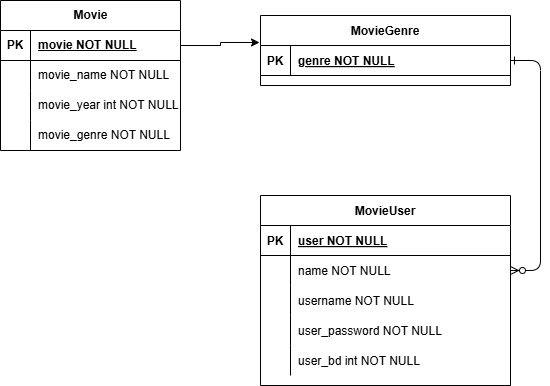

The diagram above was exported from draw.io. Its source (the exported page's mxGraphModel, read from the mxfile embedded in the PNG):
<mxGraphModel dx="1114" dy="566" grid="1" gridSize="10" guides="1" tooltips="1" connect="1" arrows="1" fold="1" page="1" pageScale="1" pageWidth="850" pageHeight="1100" math="0" shadow="0" extFonts="Permanent Marker^https://fonts.googleapis.com/css?family=Permanent+Marker">
  <root>
    <mxCell id="0" />
    <mxCell id="1" parent="0" />
    <mxCell id="C-vyLk0tnHw3VtMMgP7b-1" value="" style="edgeStyle=entityRelationEdgeStyle;endArrow=ERzeroToMany;startArrow=ERone;endFill=1;startFill=0;" parent="1" target="C-vyLk0tnHw3VtMMgP7b-6" edge="1">
      <mxGeometry width="100" height="100" relative="1" as="geometry">
        <mxPoint x="370" y="165" as="sourcePoint" />
        <mxPoint x="440" y="620" as="targetPoint" />
      </mxGeometry>
    </mxCell>
    <mxCell id="C-vyLk0tnHw3VtMMgP7b-12" value="" style="edgeStyle=entityRelationEdgeStyle;endArrow=ERzeroToMany;startArrow=ERone;endFill=1;startFill=0;" parent="1" source="C-vyLk0tnHw3VtMMgP7b-3" target="C-vyLk0tnHw3VtMMgP7b-17" edge="1">
      <mxGeometry width="100" height="100" relative="1" as="geometry">
        <mxPoint x="400" y="180" as="sourcePoint" />
        <mxPoint x="460" y="205" as="targetPoint" />
      </mxGeometry>
    </mxCell>
    <mxCell id="C-vyLk0tnHw3VtMMgP7b-2" value="MovieGenre" style="shape=table;startSize=30;container=1;collapsible=1;childLayout=tableLayout;fixedRows=1;rowLines=0;fontStyle=1;align=center;resizeLast=1;" parent="1" vertex="1">
      <mxGeometry x="450" y="120" width="250" height="70" as="geometry" />
    </mxCell>
    <mxCell id="C-vyLk0tnHw3VtMMgP7b-3" value="" style="shape=partialRectangle;collapsible=0;dropTarget=0;pointerEvents=0;fillColor=none;points=[[0,0.5],[1,0.5]];portConstraint=eastwest;top=0;left=0;right=0;bottom=1;" parent="C-vyLk0tnHw3VtMMgP7b-2" vertex="1">
      <mxGeometry y="30" width="250" height="30" as="geometry" />
    </mxCell>
    <mxCell id="C-vyLk0tnHw3VtMMgP7b-4" value="PK" style="shape=partialRectangle;overflow=hidden;connectable=0;fillColor=none;top=0;left=0;bottom=0;right=0;fontStyle=1;" parent="C-vyLk0tnHw3VtMMgP7b-3" vertex="1">
      <mxGeometry width="30" height="30" as="geometry">
        <mxRectangle width="30" height="30" as="alternateBounds" />
      </mxGeometry>
    </mxCell>
    <mxCell id="C-vyLk0tnHw3VtMMgP7b-5" value="genre NOT NULL" style="shape=partialRectangle;overflow=hidden;connectable=0;fillColor=none;top=0;left=0;bottom=0;right=0;align=left;spacingLeft=6;fontStyle=5;" parent="C-vyLk0tnHw3VtMMgP7b-3" vertex="1">
      <mxGeometry x="30" width="220" height="30" as="geometry">
        <mxRectangle width="220" height="30" as="alternateBounds" />
      </mxGeometry>
    </mxCell>
    <mxCell id="C-vyLk0tnHw3VtMMgP7b-13" value="MovieUser" style="shape=table;startSize=30;container=1;collapsible=1;childLayout=tableLayout;fixedRows=1;rowLines=0;fontStyle=1;align=center;resizeLast=1;" parent="1" vertex="1">
      <mxGeometry x="450" y="300" width="250" height="190" as="geometry" />
    </mxCell>
    <mxCell id="C-vyLk0tnHw3VtMMgP7b-14" value="" style="shape=partialRectangle;collapsible=0;dropTarget=0;pointerEvents=0;fillColor=none;points=[[0,0.5],[1,0.5]];portConstraint=eastwest;top=0;left=0;right=0;bottom=1;" parent="C-vyLk0tnHw3VtMMgP7b-13" vertex="1">
      <mxGeometry y="30" width="250" height="30" as="geometry" />
    </mxCell>
    <mxCell id="C-vyLk0tnHw3VtMMgP7b-15" value="PK" style="shape=partialRectangle;overflow=hidden;connectable=0;fillColor=none;top=0;left=0;bottom=0;right=0;fontStyle=1;" parent="C-vyLk0tnHw3VtMMgP7b-14" vertex="1">
      <mxGeometry width="30" height="30" as="geometry">
        <mxRectangle width="30" height="30" as="alternateBounds" />
      </mxGeometry>
    </mxCell>
    <mxCell id="C-vyLk0tnHw3VtMMgP7b-16" value="user NOT NULL" style="shape=partialRectangle;overflow=hidden;connectable=0;fillColor=none;top=0;left=0;bottom=0;right=0;align=left;spacingLeft=6;fontStyle=5;" parent="C-vyLk0tnHw3VtMMgP7b-14" vertex="1">
      <mxGeometry x="30" width="220" height="30" as="geometry">
        <mxRectangle width="220" height="30" as="alternateBounds" />
      </mxGeometry>
    </mxCell>
    <mxCell id="C-vyLk0tnHw3VtMMgP7b-17" value="" style="shape=partialRectangle;collapsible=0;dropTarget=0;pointerEvents=0;fillColor=none;points=[[0,0.5],[1,0.5]];portConstraint=eastwest;top=0;left=0;right=0;bottom=0;" parent="C-vyLk0tnHw3VtMMgP7b-13" vertex="1">
      <mxGeometry y="60" width="250" height="30" as="geometry" />
    </mxCell>
    <mxCell id="C-vyLk0tnHw3VtMMgP7b-18" value="" style="shape=partialRectangle;overflow=hidden;connectable=0;fillColor=none;top=0;left=0;bottom=0;right=0;" parent="C-vyLk0tnHw3VtMMgP7b-17" vertex="1">
      <mxGeometry width="30" height="30" as="geometry">
        <mxRectangle width="30" height="30" as="alternateBounds" />
      </mxGeometry>
    </mxCell>
    <mxCell id="C-vyLk0tnHw3VtMMgP7b-19" value="name NOT NULL" style="shape=partialRectangle;overflow=hidden;connectable=0;fillColor=none;top=0;left=0;bottom=0;right=0;align=left;spacingLeft=6;" parent="C-vyLk0tnHw3VtMMgP7b-17" vertex="1">
      <mxGeometry x="30" width="220" height="30" as="geometry">
        <mxRectangle width="220" height="30" as="alternateBounds" />
      </mxGeometry>
    </mxCell>
    <mxCell id="C-vyLk0tnHw3VtMMgP7b-20" value="" style="shape=partialRectangle;collapsible=0;dropTarget=0;pointerEvents=0;fillColor=none;points=[[0,0.5],[1,0.5]];portConstraint=eastwest;top=0;left=0;right=0;bottom=0;" parent="C-vyLk0tnHw3VtMMgP7b-13" vertex="1">
      <mxGeometry y="90" width="250" height="30" as="geometry" />
    </mxCell>
    <mxCell id="C-vyLk0tnHw3VtMMgP7b-21" value="" style="shape=partialRectangle;overflow=hidden;connectable=0;fillColor=none;top=0;left=0;bottom=0;right=0;" parent="C-vyLk0tnHw3VtMMgP7b-20" vertex="1">
      <mxGeometry width="30" height="30" as="geometry">
        <mxRectangle width="30" height="30" as="alternateBounds" />
      </mxGeometry>
    </mxCell>
    <mxCell id="C-vyLk0tnHw3VtMMgP7b-22" value="username NOT NULL" style="shape=partialRectangle;overflow=hidden;connectable=0;fillColor=none;top=0;left=0;bottom=0;right=0;align=left;spacingLeft=6;" parent="C-vyLk0tnHw3VtMMgP7b-20" vertex="1">
      <mxGeometry x="30" width="220" height="30" as="geometry">
        <mxRectangle width="220" height="30" as="alternateBounds" />
      </mxGeometry>
    </mxCell>
    <mxCell id="V8ev897jBg_LFxsIRoI4-17" style="shape=partialRectangle;collapsible=0;dropTarget=0;pointerEvents=0;fillColor=none;points=[[0,0.5],[1,0.5]];portConstraint=eastwest;top=0;left=0;right=0;bottom=0;" vertex="1" parent="C-vyLk0tnHw3VtMMgP7b-13">
      <mxGeometry y="120" width="250" height="30" as="geometry" />
    </mxCell>
    <mxCell id="V8ev897jBg_LFxsIRoI4-18" style="shape=partialRectangle;overflow=hidden;connectable=0;fillColor=none;top=0;left=0;bottom=0;right=0;" vertex="1" parent="V8ev897jBg_LFxsIRoI4-17">
      <mxGeometry width="30" height="30" as="geometry">
        <mxRectangle width="30" height="30" as="alternateBounds" />
      </mxGeometry>
    </mxCell>
    <mxCell id="V8ev897jBg_LFxsIRoI4-19" value="user_password NOT NULL" style="shape=partialRectangle;overflow=hidden;connectable=0;fillColor=none;top=0;left=0;bottom=0;right=0;align=left;spacingLeft=6;" vertex="1" parent="V8ev897jBg_LFxsIRoI4-17">
      <mxGeometry x="30" width="220" height="30" as="geometry">
        <mxRectangle width="220" height="30" as="alternateBounds" />
      </mxGeometry>
    </mxCell>
    <mxCell id="V8ev897jBg_LFxsIRoI4-20" style="shape=partialRectangle;collapsible=0;dropTarget=0;pointerEvents=0;fillColor=none;points=[[0,0.5],[1,0.5]];portConstraint=eastwest;top=0;left=0;right=0;bottom=0;" vertex="1" parent="C-vyLk0tnHw3VtMMgP7b-13">
      <mxGeometry y="150" width="250" height="30" as="geometry" />
    </mxCell>
    <mxCell id="V8ev897jBg_LFxsIRoI4-21" style="shape=partialRectangle;overflow=hidden;connectable=0;fillColor=none;top=0;left=0;bottom=0;right=0;" vertex="1" parent="V8ev897jBg_LFxsIRoI4-20">
      <mxGeometry width="30" height="30" as="geometry">
        <mxRectangle width="30" height="30" as="alternateBounds" />
      </mxGeometry>
    </mxCell>
    <mxCell id="V8ev897jBg_LFxsIRoI4-22" value="user_bd int NOT NULL" style="shape=partialRectangle;overflow=hidden;connectable=0;fillColor=none;top=0;left=0;bottom=0;right=0;align=left;spacingLeft=6;" vertex="1" parent="V8ev897jBg_LFxsIRoI4-20">
      <mxGeometry x="30" width="220" height="30" as="geometry">
        <mxRectangle width="220" height="30" as="alternateBounds" />
      </mxGeometry>
    </mxCell>
    <mxCell id="V8ev897jBg_LFxsIRoI4-1" value="Movie" style="shape=table;startSize=30;container=1;collapsible=1;childLayout=tableLayout;fixedRows=1;rowLines=0;fontStyle=1;align=center;resizeLast=1;html=1;" vertex="1" parent="1">
      <mxGeometry x="190" y="105" width="180" height="150" as="geometry" />
    </mxCell>
    <mxCell id="V8ev897jBg_LFxsIRoI4-2" value="" style="shape=tableRow;horizontal=0;startSize=0;swimlaneHead=0;swimlaneBody=0;fillColor=none;collapsible=0;dropTarget=0;points=[[0,0.5],[1,0.5]];portConstraint=eastwest;top=0;left=0;right=0;bottom=1;" vertex="1" parent="V8ev897jBg_LFxsIRoI4-1">
      <mxGeometry y="30" width="180" height="30" as="geometry" />
    </mxCell>
    <mxCell id="V8ev897jBg_LFxsIRoI4-3" value="PK" style="shape=partialRectangle;connectable=0;fillColor=none;top=0;left=0;bottom=0;right=0;fontStyle=1;overflow=hidden;whiteSpace=wrap;html=1;" vertex="1" parent="V8ev897jBg_LFxsIRoI4-2">
      <mxGeometry width="30" height="30" as="geometry">
        <mxRectangle width="30" height="30" as="alternateBounds" />
      </mxGeometry>
    </mxCell>
    <mxCell id="V8ev897jBg_LFxsIRoI4-4" value="movie NOT NULL" style="shape=partialRectangle;connectable=0;fillColor=none;top=0;left=0;bottom=0;right=0;align=left;spacingLeft=6;fontStyle=5;overflow=hidden;whiteSpace=wrap;html=1;" vertex="1" parent="V8ev897jBg_LFxsIRoI4-2">
      <mxGeometry x="30" width="150" height="30" as="geometry">
        <mxRectangle width="150" height="30" as="alternateBounds" />
      </mxGeometry>
    </mxCell>
    <mxCell id="V8ev897jBg_LFxsIRoI4-5" value="" style="shape=tableRow;horizontal=0;startSize=0;swimlaneHead=0;swimlaneBody=0;fillColor=none;collapsible=0;dropTarget=0;points=[[0,0.5],[1,0.5]];portConstraint=eastwest;top=0;left=0;right=0;bottom=0;" vertex="1" parent="V8ev897jBg_LFxsIRoI4-1">
      <mxGeometry y="60" width="180" height="30" as="geometry" />
    </mxCell>
    <mxCell id="V8ev897jBg_LFxsIRoI4-6" value="" style="shape=partialRectangle;connectable=0;fillColor=none;top=0;left=0;bottom=0;right=0;editable=1;overflow=hidden;whiteSpace=wrap;html=1;" vertex="1" parent="V8ev897jBg_LFxsIRoI4-5">
      <mxGeometry width="30" height="30" as="geometry">
        <mxRectangle width="30" height="30" as="alternateBounds" />
      </mxGeometry>
    </mxCell>
    <mxCell id="V8ev897jBg_LFxsIRoI4-7" value="movie_name NOT NULL" style="shape=partialRectangle;connectable=0;fillColor=none;top=0;left=0;bottom=0;right=0;align=left;spacingLeft=6;overflow=hidden;whiteSpace=wrap;html=1;" vertex="1" parent="V8ev897jBg_LFxsIRoI4-5">
      <mxGeometry x="30" width="150" height="30" as="geometry">
        <mxRectangle width="150" height="30" as="alternateBounds" />
      </mxGeometry>
    </mxCell>
    <mxCell id="V8ev897jBg_LFxsIRoI4-8" value="" style="shape=tableRow;horizontal=0;startSize=0;swimlaneHead=0;swimlaneBody=0;fillColor=none;collapsible=0;dropTarget=0;points=[[0,0.5],[1,0.5]];portConstraint=eastwest;top=0;left=0;right=0;bottom=0;" vertex="1" parent="V8ev897jBg_LFxsIRoI4-1">
      <mxGeometry y="90" width="180" height="30" as="geometry" />
    </mxCell>
    <mxCell id="V8ev897jBg_LFxsIRoI4-9" value="" style="shape=partialRectangle;connectable=0;fillColor=none;top=0;left=0;bottom=0;right=0;editable=1;overflow=hidden;whiteSpace=wrap;html=1;" vertex="1" parent="V8ev897jBg_LFxsIRoI4-8">
      <mxGeometry width="30" height="30" as="geometry">
        <mxRectangle width="30" height="30" as="alternateBounds" />
      </mxGeometry>
    </mxCell>
    <mxCell id="V8ev897jBg_LFxsIRoI4-10" value="movie_year int NOT NULL" style="shape=partialRectangle;connectable=0;fillColor=none;top=0;left=0;bottom=0;right=0;align=left;spacingLeft=6;overflow=hidden;whiteSpace=wrap;html=1;" vertex="1" parent="V8ev897jBg_LFxsIRoI4-8">
      <mxGeometry x="30" width="150" height="30" as="geometry">
        <mxRectangle width="150" height="30" as="alternateBounds" />
      </mxGeometry>
    </mxCell>
    <mxCell id="V8ev897jBg_LFxsIRoI4-11" value="" style="shape=tableRow;horizontal=0;startSize=0;swimlaneHead=0;swimlaneBody=0;fillColor=none;collapsible=0;dropTarget=0;points=[[0,0.5],[1,0.5]];portConstraint=eastwest;top=0;left=0;right=0;bottom=0;" vertex="1" parent="V8ev897jBg_LFxsIRoI4-1">
      <mxGeometry y="120" width="180" height="30" as="geometry" />
    </mxCell>
    <mxCell id="V8ev897jBg_LFxsIRoI4-12" value="" style="shape=partialRectangle;connectable=0;fillColor=none;top=0;left=0;bottom=0;right=0;editable=1;overflow=hidden;whiteSpace=wrap;html=1;" vertex="1" parent="V8ev897jBg_LFxsIRoI4-11">
      <mxGeometry width="30" height="30" as="geometry">
        <mxRectangle width="30" height="30" as="alternateBounds" />
      </mxGeometry>
    </mxCell>
    <mxCell id="V8ev897jBg_LFxsIRoI4-13" value="movie_genre NOT NULL" style="shape=partialRectangle;connectable=0;fillColor=none;top=0;left=0;bottom=0;right=0;align=left;spacingLeft=6;overflow=hidden;whiteSpace=wrap;html=1;" vertex="1" parent="V8ev897jBg_LFxsIRoI4-11">
      <mxGeometry x="30" width="150" height="30" as="geometry">
        <mxRectangle width="150" height="30" as="alternateBounds" />
      </mxGeometry>
    </mxCell>
    <mxCell id="V8ev897jBg_LFxsIRoI4-23" style="edgeStyle=orthogonalEdgeStyle;rounded=0;orthogonalLoop=1;jettySize=auto;html=1;exitX=1;exitY=0.5;exitDx=0;exitDy=0;entryX=-0.004;entryY=-0.1;entryDx=0;entryDy=0;entryPerimeter=0;" edge="1" parent="1" source="V8ev897jBg_LFxsIRoI4-2" target="C-vyLk0tnHw3VtMMgP7b-3">
      <mxGeometry relative="1" as="geometry">
        <mxPoint x="440" y="150" as="targetPoint" />
      </mxGeometry>
    </mxCell>
  </root>
</mxGraphModel>